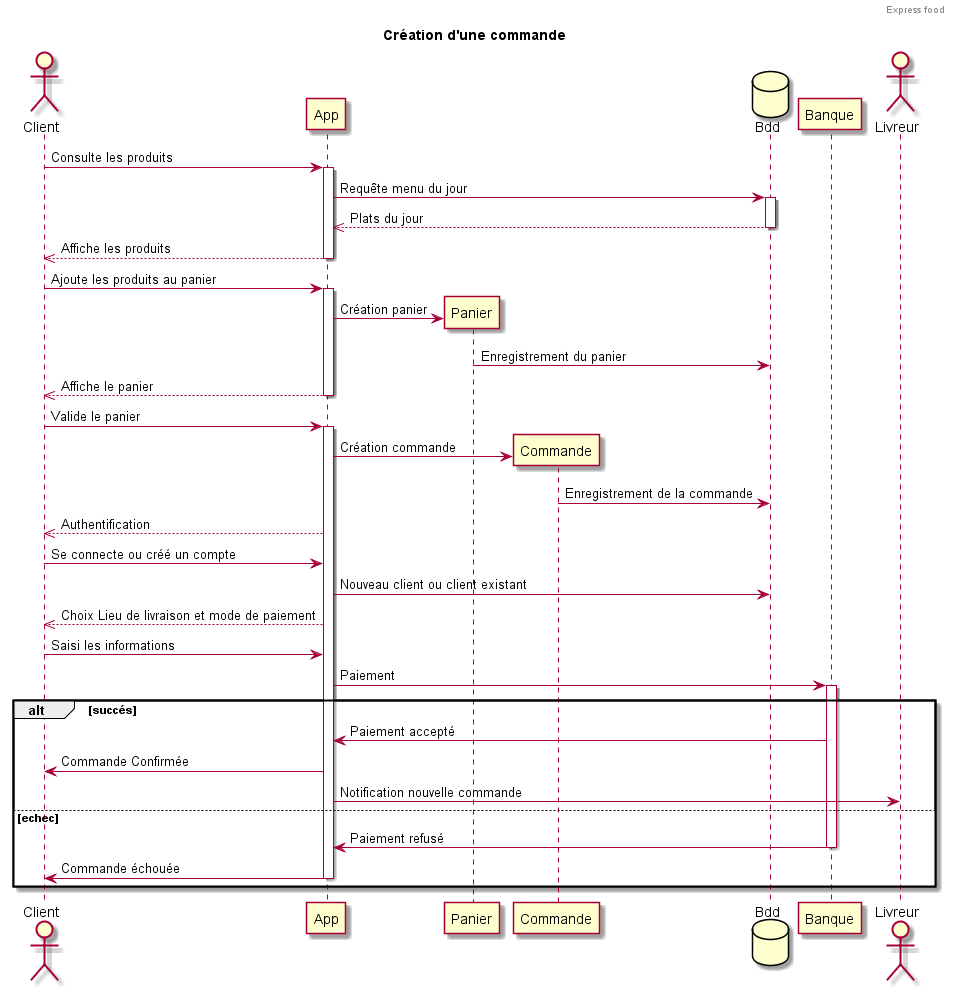

The diagram above was rendered by PlantUML. Its source (embedded in the PNG):
@startuml
header Express food
title Création d'une commande
actor Client
participant App
participant Panier
participant Commande
database Bdd
participant Banque
actor Livreur
Client -> App: Consulte les produits
activate App
App -> Bdd:  Requête menu du jour
activate Bdd
Bdd -->> App: Plats du jour
deactivate Bdd
App -->> Client: Affiche les produits
deactivate App
Client -> App: Ajoute les produits au panier
activate App
create Panier
App -> Panier: Création panier
Panier -> Bdd: Enregistrement du panier
App -->> Client: Affiche le panier
deactivate App
Client -> App: Valide le panier
activate App
create Commande
App -> Commande: Création commande
Commande -> Bdd: Enregistrement de la commande
App -->> Client: Authentification
Client -> App: Se connecte ou créé un compte
App -> Bdd: Nouveau client ou client existant
App -->> Client: Choix Lieu de livraison et mode de paiement
Client -> App: Saisi les informations
App -> Banque: Paiement
alt succés
activate Banque
  Banque -> App: Paiement accepté
  App -> Client: Commande Confirmée
  App -> Livreur: Notification nouvelle commande
else echec
  Banque -> App: Paiement refusé
deactivate Banque
  App -> Client: Commande échouée
deactivate App
end
@enduml